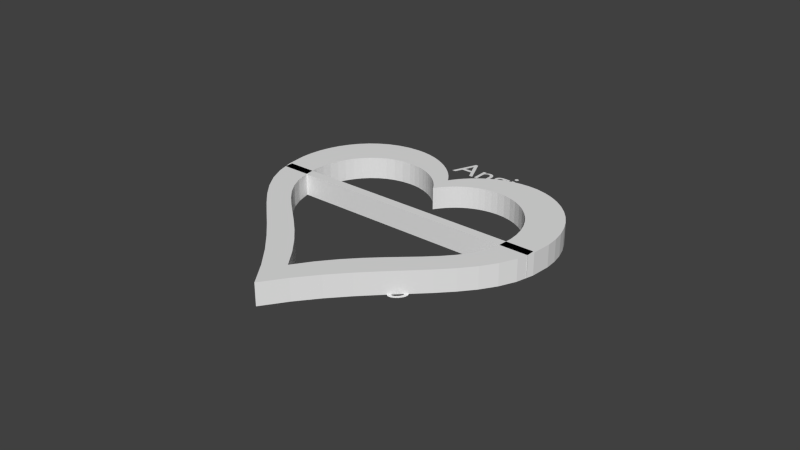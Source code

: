 # Source: heart.blend  (saved by Blender 2.71.0; exported with 4.5.12 LTS)
import bpy
from mathutils import Matrix  # noqa: F401  (used for matrix-valued properties, if any)

bpy.ops.wm.read_factory_settings(use_empty=True)
scene = bpy.context.scene
scene.name = 'Scene'

# ---- collections
col_collection_1 = bpy.data.collections.new('Collection 1'); scene.collection.children.link(col_collection_1)

# ---- world
world_world = bpy.data.worlds.new('World'); scene.world = world_world
world_world.color = (0.05088, 0.05088, 0.05088)
world_world.use_sun_shadow = False
world_world.sun_shadow_jitter_overblur = 0.0
world_world.cycles.sampling_method = 'MANUAL'
world_world.cycles.sample_map_resolution = 256

# ---- meshes
me_cube_001 = bpy.data.meshes.new('Cube.001')
me_cube_001.from_pydata([(-1.0, -1.0, -1.0), (-1.0, 1.0, -1.0), (1.0, 1.0, -1.0), (1.0, -1.0, -1.0), (-1.0, -1.0, 1.0), (-1.0, 1.0, 1.0), (1.0, 1.0, 1.0), (1.0, -1.0, 1.0)], [], [(4, 5, 1, 0), (5, 6, 2, 1), (6, 7, 3, 2), (7, 4, 0, 3), (0, 1, 2, 3), (7, 6, 5, 4)])
me_cube_001.use_remesh_preserve_volume = False
me_cube_001.use_remesh_preserve_attributes = False
me_cube_001.use_mirror_vertex_groups = False
me_cube_001.update()
me_heart = bpy.data.meshes.new('Heart')
me_heart.from_pydata([(-26.83, 49.72, 2.0), (-20.08, 49.85, 2.0), (-22.88, 50.0, 2.0), (20.1, 49.84, 2.0), (26.58, 49.74, 2.0), (23.12, 50.0, 2.0), (-17.42, 49.4, 2.0), (17.3, 49.39, 2.0), (29.96, 48.97, 2.0), (-30.54, 48.91, 2.0), (-14.89, 48.71, 2.0), (14.7, 48.68, 2.0), (33.21, 47.73, 2.0), (-33.98, 47.6, 2.0), (-12.52, 47.8, 2.0), (12.31, 47.76, 2.0), (-10.3, 46.7, 2.0), (10.11, 46.65, 2.0), (36.3, 46.05, 2.0), (-37.14, 45.84, 2.0), (-8.242, 45.46, 2.0), (8.111, 45.39, 2.0), (39.17, 43.96, 2.0), (-40.0, 43.68, 2.0), (-6.364, 44.1, 2.0), (6.304, 44.02, 2.0), (-4.671, 42.66, 2.0), (4.687, 42.58, 2.0), (41.8, 41.49, 2.0), (-42.54, 41.13, 2.0), (-3.174, 41.18, 2.0), (3.257, 41.1, 2.0), (44.13, 38.66, 2.0), (-1.881, 39.69, 2.0), (-44.74, 38.26, 2.0), (-18.03, 39.41, 2.0), (2.01, 39.63, 2.0), (18.22, 39.41, 2.0), (-15.83, 39.29, 2.0), (-0.8023, 38.22, 2.0), (0.9429, 38.18, 2.0), (15.85, 39.28, 2.0), (-21.15, 39.19, 2.0), (20.95, 39.2, 2.0), (-13.73, 38.94, 2.0), (13.64, 38.93, 2.0), (23.61, 38.6, 2.0), (-24.07, 38.55, 2.0), (-11.74, 38.39, 2.0), (11.59, 38.37, 2.0), (46.14, 35.52, 2.0), (26.18, 37.62, 2.0), (-26.78, 37.52, 2.0), (-9.866, 37.67, 2.0), (9.701, 37.64, 2.0), (-46.58, 35.1, 2.0), (0.0532, 36.81, 2.0), (-8.115, 36.81, 2.0), (7.97, 36.77, 2.0), (28.61, 36.3, 2.0), (-29.27, 36.13, 2.0), (-6.496, 35.83, 2.0), (6.394, 35.78, 2.0), (30.87, 34.65, 2.0), (-31.53, 34.42, 2.0), (-5.015, 34.76, 2.0), (4.97, 34.7, 2.0), (47.76, 32.09, 2.0), (-48.05, 31.69, 2.0), (-3.681, 33.63, 2.0), (3.696, 33.56, 2.0), (32.94, 32.7, 2.0), (-33.53, 32.42, 2.0), (-2.501, 32.46, 2.0), (2.568, 32.4, 2.0), (34.78, 30.48, 2.0), (-1.481, 31.28, 2.0), (-35.26, 30.16, 2.0), (1.585, 31.23, 2.0), (48.98, 28.4, 2.0), (-49.12, 28.07, 2.0), (-0.6308, 30.13, 2.0), (0.7447, 30.1, 2.0), (36.36, 28.0, 2.0), (-36.72, 27.67, 2.0), (0.04351, 29.02, 2.0), (49.74, 24.48, 2.0), (-49.78, 24.28, 2.0), (37.65, 25.29, 2.0), (-37.87, 24.98, 2.0), (38.6, 22.39, 2.0), (-38.72, 22.13, 2.0), (50.0, 20.37, 2.0), (-50.0, 20.37, 2.0), (39.2, 19.3, 2.0), (-39.23, 19.14, 2.0), (-49.46, 13.46, 2.0), (49.44, 13.56, 2.0), (39.41, 16.06, 2.0), (-39.41, 16.06, 2.0), (-38.98, 10.66, 2.0), (38.96, 10.73, 2.0), (47.83, 7.481, 2.0), (-47.91, 7.366, 2.0), (37.69, 6.074, 2.0), (-37.76, 5.983, 2.0), (45.28, 1.97, 2.0), (-45.46, 1.895, 2.0), (35.69, 1.924, 2.0), (-35.83, 1.866, 2.0), (41.93, -3.145, 2.0), (33.05, -1.863, 2.0), (-42.21, -3.137, 2.0), (-33.27, -1.856, 2.0), (-30.16, -5.347, 2.0), (29.86, -5.437, 2.0), (-38.27, -7.917, 2.0), (37.88, -8.031, 2.0), (-26.59, -8.771, 2.0), (26.22, -8.947, 2.0), (-33.73, -12.63, 2.0), (33.26, -12.86, 2.0), (-22.63, -12.29, 2.0), (22.21, -12.54, 2.0), (-18.37, -16.07, 2.0), (17.94, -16.38, 2.0), (-28.71, -17.47, 2.0), (28.18, -17.79, 2.0), (-13.89, -20.27, 2.0), (13.5, -20.59, 2.0), (-23.3, -22.61, 2.0), (22.76, -23.0, 2.0), (-9.271, -25.05, 2.0), (8.97, -25.34, 2.0), (-17.62, -28.25, 2.0), (17.12, -28.66, 2.0), (-4.6, -30.59, 2.0), (4.454, -30.77, 2.0), (-11.76, -34.57, 2.0), (11.38, -34.94, 2.0), (0.04351, -37.04, 2.0), (-5.838, -41.76, 2.0), (5.649, -41.99, 2.0), (0.0532, -50.0, 2.0), (-20.08, 49.85, 0.0), (-26.83, 49.72, 0.0), (-22.88, 50.0, 0.0), (26.58, 49.74, 0.0), (20.1, 49.84, 0.0), (23.12, 50.0, 0.0), (-17.42, 49.4, 0.0), (17.3, 49.39, 0.0), (29.96, 48.97, 0.0), (-30.54, 48.91, 0.0), (-14.89, 48.71, 0.0), (14.7, 48.68, 0.0), (33.21, 47.73, 0.0), (-33.98, 47.6, 0.0), (-12.52, 47.8, 0.0), (12.31, 47.76, 0.0), (-10.3, 46.7, 0.0), (10.11, 46.65, 0.0), (36.3, 46.05, 0.0), (-37.14, 45.84, 0.0), (-8.242, 45.46, 0.0), (8.111, 45.39, 0.0), (39.17, 43.96, 0.0), (-40.0, 43.68, 0.0), (-6.364, 44.1, 0.0), (6.304, 44.02, 0.0), (-4.671, 42.66, 0.0), (4.687, 42.58, 0.0), (41.8, 41.49, 0.0), (-42.54, 41.13, 0.0), (-3.174, 41.18, 0.0), (3.257, 41.1, 0.0), (44.13, 38.66, 0.0), (-1.881, 39.69, 0.0), (-18.03, 39.41, 0.0), (-44.74, 38.26, 0.0), (18.22, 39.41, 0.0), (2.01, 39.63, 0.0), (-15.83, 39.29, 0.0), (-0.8023, 38.22, 0.0), (15.85, 39.28, 0.0), (0.9429, 38.18, 0.0), (-21.15, 39.19, 0.0), (20.95, 39.2, 0.0), (-13.73, 38.94, 0.0), (13.64, 38.93, 0.0), (23.61, 38.6, 0.0), (-24.07, 38.55, 0.0), (-11.74, 38.39, 0.0), (11.59, 38.37, 0.0), (46.14, 35.52, 0.0), (26.18, 37.62, 0.0), (-26.78, 37.52, 0.0), (-9.866, 37.67, 0.0), (9.701, 37.64, 0.0), (-46.58, 35.1, 0.0), (0.0532, 36.81, 0.0), (-8.115, 36.81, 0.0), (7.97, 36.77, 0.0), (28.61, 36.3, 0.0), (-29.27, 36.13, 0.0), (-6.496, 35.83, 0.0), (6.394, 35.78, 0.0), (30.87, 34.65, 0.0), (-31.53, 34.42, 0.0), (-5.015, 34.76, 0.0), (4.97, 34.7, 0.0), (47.76, 32.09, 0.0), (-48.05, 31.69, 0.0), (-3.681, 33.63, 0.0), (3.696, 33.56, 0.0), (32.94, 32.7, 0.0), (-33.53, 32.42, 0.0), (-2.501, 32.46, 0.0), (2.568, 32.4, 0.0), (34.78, 30.48, 0.0), (-1.481, 31.28, 0.0), (-35.26, 30.16, 0.0), (1.585, 31.23, 0.0), (48.98, 28.4, 0.0), (-49.12, 28.07, 0.0), (-0.6308, 30.13, 0.0), (0.7447, 30.1, 0.0), (36.36, 28.0, 0.0), (-36.72, 27.67, 0.0), (0.04351, 29.02, 0.0), (49.74, 24.48, 0.0), (-49.78, 24.28, 0.0), (37.65, 25.29, 0.0), (-37.87, 24.98, 0.0), (38.6, 22.39, 0.0), (-38.72, 22.13, 0.0), (50.0, 20.37, 0.0), (-50.0, 20.37, 0.0), (39.2, 19.3, 0.0), (-39.23, 19.14, 0.0), (-49.46, 13.46, 0.0), (49.44, 13.56, 0.0), (39.41, 16.06, 0.0), (-39.41, 16.06, 0.0), (-38.98, 10.66, 0.0), (38.96, 10.73, 0.0), (47.83, 7.481, 0.0), (-47.91, 7.366, 0.0), (37.69, 6.074, 0.0), (-37.76, 5.983, 0.0), (45.28, 1.97, 0.0), (-45.46, 1.895, 0.0), (35.69, 1.924, 0.0), (-35.83, 1.866, 0.0), (41.93, -3.145, 0.0), (33.05, -1.863, 0.0), (-42.21, -3.137, 0.0), (-33.27, -1.856, 0.0), (-30.16, -5.347, 0.0), (29.86, -5.437, 0.0), (-38.27, -7.917, 0.0), (37.88, -8.031, 0.0), (-26.59, -8.771, 0.0), (26.22, -8.947, 0.0), (-33.73, -12.63, 0.0), (33.26, -12.86, 0.0), (-22.63, -12.29, 0.0), (22.21, -12.54, 0.0), (-18.37, -16.07, 0.0), (17.94, -16.38, 0.0), (-28.71, -17.47, 0.0), (28.18, -17.79, 0.0), (-13.89, -20.27, 0.0), (13.5, -20.59, 0.0), (-23.3, -22.61, 0.0), (22.76, -23.0, 0.0), (-9.271, -25.05, 0.0), (8.97, -25.34, 0.0), (-17.62, -28.25, 0.0), (17.12, -28.66, 0.0), (-4.6, -30.59, 0.0), (4.454, -30.77, 0.0), (-11.76, -34.57, 0.0), (11.38, -34.94, 0.0), (0.04351, -37.04, 0.0), (-5.838, -41.76, 0.0), (5.649, -41.99, 0.0), (0.0532, -50.0, 0.0)], [], [(0, 1, 2), (3, 4, 5), (0, 6, 1), (7, 4, 3), (7, 8, 4), (9, 6, 0), (9, 10, 6), (11, 8, 7), (11, 12, 8), (13, 10, 9), (13, 14, 10), (15, 12, 11), (13, 16, 14), (17, 12, 15), (17, 18, 12), (19, 16, 13), (19, 20, 16), (21, 18, 17), (21, 22, 18), (23, 20, 19), (23, 24, 20), (25, 22, 21), (23, 26, 24), (27, 22, 25), (27, 28, 22), (29, 26, 23), (29, 30, 26), (31, 28, 27), (31, 32, 28), (29, 33, 30), (34, 35, 29), (35, 33, 29), (36, 37, 31), (37, 32, 31), (35, 38, 33), (38, 39, 33), (40, 41, 36), (41, 37, 36), (34, 42, 35), (43, 32, 37), (44, 39, 38), (40, 45, 41), (46, 32, 43), (34, 47, 42), (48, 39, 44), (40, 49, 45), (46, 50, 32), (51, 50, 46), (34, 52, 47), (53, 39, 48), (40, 54, 49), (55, 52, 34), (53, 56, 39), (54, 40, 56), (57, 56, 53), (56, 58, 54), (59, 50, 51), (55, 60, 52), (57, 58, 56), (61, 58, 57), (61, 62, 58), (63, 50, 59), (55, 64, 60), (65, 62, 61), (65, 66, 62), (63, 67, 50), (68, 64, 55), (69, 66, 65), (69, 70, 66), (71, 67, 63), (68, 72, 64), (73, 70, 69), (73, 74, 70), (75, 67, 71), (76, 74, 73), (68, 77, 72), (76, 78, 74), (75, 79, 67), (80, 77, 68), (81, 78, 76), (81, 82, 78), (83, 79, 75), (80, 84, 77), (85, 82, 81), (83, 86, 79), (87, 84, 80), (88, 86, 83), (87, 89, 84), (90, 86, 88), (87, 91, 89), (90, 92, 86), (93, 91, 87), (94, 92, 90), (93, 95, 91), (96, 95, 93), (94, 97, 92), (98, 97, 94), (96, 99, 95), (96, 100, 99), (101, 97, 98), (101, 102, 97), (103, 100, 96), (104, 102, 101), (103, 105, 100), (104, 106, 102), (107, 105, 103), (108, 106, 104), (107, 109, 105), (108, 110, 106), (111, 110, 108), (112, 109, 107), (112, 113, 109), (112, 114, 113), (115, 110, 111), (116, 114, 112), (115, 117, 110), (116, 118, 114), (119, 117, 115), (120, 118, 116), (119, 121, 117), (120, 122, 118), (123, 121, 119), (120, 124, 122), (125, 121, 123), (126, 124, 120), (125, 127, 121), (126, 128, 124), (129, 127, 125), (130, 128, 126), (129, 131, 127), (130, 132, 128), (133, 131, 129), (134, 132, 130), (133, 135, 131), (134, 136, 132), (137, 135, 133), (138, 136, 134), (137, 139, 135), (138, 140, 136), (140, 139, 137), (141, 140, 138), (140, 142, 139), (141, 142, 140), (143, 142, 141), (144, 145, 146), (147, 148, 149), (150, 145, 144), (147, 151, 148), (152, 151, 147), (150, 153, 145), (154, 153, 150), (152, 155, 151), (156, 155, 152), (154, 157, 153), (158, 157, 154), (156, 159, 155), (160, 157, 158), (156, 161, 159), (162, 161, 156), (160, 163, 157), (164, 163, 160), (162, 165, 161), (166, 165, 162), (164, 167, 163), (168, 167, 164), (166, 169, 165), (170, 167, 168), (166, 171, 169), (172, 171, 166), (170, 173, 167), (174, 173, 170), (172, 175, 171), (176, 175, 172), (177, 173, 174), (178, 179, 173), (177, 178, 173), (180, 181, 175), (176, 180, 175), (182, 178, 177), (183, 182, 177), (184, 185, 181), (180, 184, 181), (186, 179, 178), (176, 187, 180), (183, 188, 182), (189, 185, 184), (176, 190, 187), (191, 179, 186), (183, 192, 188), (193, 185, 189), (194, 190, 176), (194, 195, 190), (196, 179, 191), (183, 197, 192), (198, 185, 193), (196, 199, 179), (200, 197, 183), (198, 200, 185), (200, 201, 197), (202, 200, 198), (194, 203, 195), (204, 199, 196), (202, 201, 200), (202, 205, 201), (206, 205, 202), (194, 207, 203), (208, 199, 204), (206, 209, 205), (210, 209, 206), (211, 207, 194), (208, 212, 199), (210, 213, 209), (214, 213, 210), (211, 215, 207), (216, 212, 208), (214, 217, 213), (218, 217, 214), (211, 219, 215), (218, 220, 217), (221, 212, 216), (222, 220, 218), (223, 219, 211), (221, 224, 212), (222, 225, 220), (226, 225, 222), (223, 227, 219), (228, 224, 221), (226, 229, 225), (230, 227, 223), (228, 231, 224), (230, 232, 227), (233, 231, 228), (230, 234, 232), (235, 231, 233), (236, 234, 230), (235, 237, 231), (236, 238, 234), (239, 237, 235), (239, 240, 237), (241, 238, 236), (241, 242, 238), (243, 240, 239), (244, 240, 243), (241, 245, 242), (246, 245, 241), (244, 247, 240), (246, 248, 245), (249, 247, 244), (250, 248, 246), (249, 251, 247), (250, 252, 248), (253, 251, 249), (254, 252, 250), (254, 255, 252), (253, 256, 251), (257, 256, 253), (258, 256, 257), (254, 259, 255), (258, 260, 256), (261, 259, 254), (262, 260, 258), (261, 263, 259), (262, 264, 260), (265, 263, 261), (266, 264, 262), (265, 267, 263), (268, 264, 266), (265, 269, 267), (268, 270, 264), (271, 269, 265), (272, 270, 268), (271, 273, 269), (272, 274, 270), (275, 273, 271), (276, 274, 272), (275, 277, 273), (276, 278, 274), (279, 277, 275), (280, 278, 276), (279, 281, 277), (280, 282, 278), (283, 281, 279), (284, 282, 280), (283, 284, 281), (284, 285, 282), (286, 284, 283), (286, 285, 284), (286, 287, 285), (40, 36, 181), (181, 185, 40), (36, 31, 175), (175, 181, 36), (31, 27, 171), (171, 175, 31), (27, 25, 169), (169, 171, 27), (25, 21, 165), (165, 169, 25), (21, 17, 161), (161, 165, 21), (17, 15, 159), (159, 161, 17), (15, 11, 155), (155, 159, 15), (11, 7, 151), (151, 155, 11), (7, 3, 148), (148, 151, 7), (3, 5, 149), (149, 148, 3), (5, 4, 147), (147, 149, 5), (4, 8, 152), (152, 147, 4), (8, 12, 156), (156, 152, 8), (12, 18, 162), (162, 156, 12), (18, 22, 166), (166, 162, 18), (22, 28, 172), (172, 166, 22), (28, 32, 176), (176, 172, 28), (32, 50, 194), (194, 176, 32), (50, 67, 211), (211, 194, 50), (67, 79, 223), (223, 211, 67), (79, 86, 230), (230, 223, 79), (86, 92, 236), (236, 230, 86), (92, 97, 241), (241, 236, 92), (97, 102, 246), (246, 241, 97), (102, 106, 250), (250, 246, 102), (106, 110, 254), (254, 250, 106), (110, 117, 261), (261, 254, 110), (117, 121, 265), (265, 261, 117), (121, 127, 271), (271, 265, 121), (127, 131, 275), (275, 271, 127), (131, 135, 279), (279, 275, 131), (135, 139, 283), (283, 279, 135), (139, 142, 286), (286, 283, 139), (142, 143, 287), (287, 286, 142), (143, 141, 285), (285, 287, 143), (141, 138, 282), (282, 285, 141), (138, 134, 278), (278, 282, 138), (134, 130, 274), (274, 278, 134), (130, 126, 270), (270, 274, 130), (126, 120, 264), (264, 270, 126), (120, 116, 260), (260, 264, 120), (116, 112, 256), (256, 260, 116), (112, 107, 251), (251, 256, 112), (107, 103, 247), (247, 251, 107), (103, 96, 240), (240, 247, 103), (96, 93, 237), (237, 240, 96), (93, 87, 231), (231, 237, 93), (87, 80, 224), (224, 231, 87), (80, 68, 212), (212, 224, 80), (68, 55, 199), (199, 212, 68), (55, 34, 179), (179, 199, 55), (34, 29, 173), (173, 179, 34), (29, 23, 167), (167, 173, 29), (23, 19, 163), (163, 167, 23), (19, 13, 157), (157, 163, 19), (13, 9, 153), (153, 157, 13), (9, 0, 145), (145, 153, 9), (0, 2, 146), (146, 145, 0), (2, 1, 144), (144, 146, 2), (1, 6, 150), (150, 144, 1), (6, 10, 154), (154, 150, 6), (10, 14, 158), (158, 154, 10), (14, 16, 160), (160, 158, 14), (16, 20, 164), (164, 160, 16), (20, 24, 168), (168, 164, 20), (24, 26, 170), (170, 168, 24), (26, 30, 174), (174, 170, 26), (30, 33, 177), (177, 174, 30), (33, 39, 183), (183, 177, 33), (39, 56, 200), (200, 183, 39), (56, 40, 185), (185, 200, 56), (100, 105, 249), (249, 244, 100), (105, 109, 253), (253, 249, 105), (109, 113, 257), (257, 253, 109), (113, 114, 258), (258, 257, 113), (114, 118, 262), (262, 258, 114), (118, 122, 266), (266, 262, 118), (122, 124, 268), (268, 266, 122), (124, 128, 272), (272, 268, 124), (128, 132, 276), (276, 272, 128), (132, 136, 280), (280, 276, 132), (136, 140, 284), (284, 280, 136), (140, 137, 281), (281, 284, 140), (137, 133, 277), (277, 281, 137), (133, 129, 273), (273, 277, 133), (129, 125, 269), (269, 273, 129), (125, 123, 267), (267, 269, 125), (123, 119, 263), (263, 267, 123), (119, 115, 259), (259, 263, 119), (115, 111, 255), (255, 259, 115), (111, 108, 252), (252, 255, 111), (108, 104, 248), (248, 252, 108), (104, 101, 245), (245, 248, 104), (101, 98, 242), (242, 245, 101), (98, 94, 238), (238, 242, 98), (94, 90, 234), (234, 238, 94), (90, 88, 232), (232, 234, 90), (88, 83, 227), (227, 232, 88), (83, 75, 219), (219, 227, 83), (75, 71, 215), (215, 219, 75), (71, 63, 207), (207, 215, 71), (63, 59, 203), (203, 207, 63), (59, 51, 195), (195, 203, 59), (51, 46, 190), (190, 195, 51), (46, 43, 187), (187, 190, 46), (43, 37, 180), (180, 187, 43), (37, 41, 184), (184, 180, 37), (41, 45, 189), (189, 184, 41), (45, 49, 193), (193, 189, 45), (49, 54, 198), (198, 193, 49), (54, 58, 202), (202, 198, 54), (58, 62, 206), (206, 202, 58), (62, 66, 210), (210, 206, 62), (66, 70, 214), (214, 210, 66), (70, 74, 218), (218, 214, 70), (74, 78, 222), (222, 218, 74), (78, 82, 226), (226, 222, 78), (82, 85, 229), (229, 226, 82), (85, 81, 225), (225, 229, 85), (81, 76, 220), (220, 225, 81), (76, 73, 217), (217, 220, 76), (73, 69, 213), (213, 217, 73), (69, 65, 209), (209, 213, 69), (65, 61, 205), (205, 209, 65), (61, 57, 201), (201, 205, 61), (57, 53, 197), (197, 201, 57), (53, 48, 192), (192, 197, 53), (48, 44, 188), (188, 192, 48), (44, 38, 182), (182, 188, 44), (38, 35, 178), (178, 182, 38), (35, 42, 186), (186, 178, 35), (42, 47, 191), (191, 186, 42), (47, 52, 196), (196, 191, 47), (52, 60, 204), (204, 196, 52), (60, 64, 208), (208, 204, 60), (64, 72, 216), (216, 208, 64), (72, 77, 221), (221, 216, 72), (77, 84, 228), (228, 221, 77), (84, 89, 233), (233, 228, 84), (89, 91, 235), (235, 233, 89), (91, 95, 239), (239, 235, 91), (95, 99, 243), (243, 239, 95), (99, 100, 244), (244, 243, 99)])
me_heart.use_remesh_preserve_volume = False
me_heart.use_remesh_preserve_attributes = False
me_heart.use_mirror_vertex_groups = False
me_heart.update()

# ---- curves / text
txt_text = bpy.data.curves.new('Text', 'FONT')
txt_text.dimensions = '2D'
txt_text.body = 'Angie'
txt_text.use_path_clamp = True
txt_text.bevel_resolution = 0
txt_text_001 = bpy.data.curves.new('Text.001', 'FONT')
txt_text_001.dimensions = '2D'
txt_text_001.body = 'Angie'
txt_text_001.use_path_clamp = True
txt_text_001.bevel_resolution = 0

# ---- objects
ob_cube = bpy.data.objects.new('Cube', me_cube_001)
ob_text = bpy.data.objects.new('Text', txt_text)
ob_heart = bpy.data.objects.new('Heart', me_heart)
ob_text_001 = bpy.data.objects.new('Text.001', txt_text_001)

# ---- transforms, parenting, visibility, modifiers, constraints
ob_cube.location = (0.0, 0.0, 2.5)
ob_cube.scale = (32.0, 1.0, 2.5)
ob_cube.hide_viewport = True
ob_cube.lineart.crease_threshold = 0.0
ob_text.location = (7.22, -30.25, 0.0)
ob_text.rotation_euler = (0.0, -0.0, 0.818)
ob_text.scale = (9.73, 9.73, 9.73)
ob_text.lineart.crease_threshold = 0.0
ob_heart.location = (0.0, -8.146, 0.0)
ob_heart.scale = (0.6554, 0.6554, 2.5)
ob_heart.hide_viewport = True
ob_heart.lineart.crease_threshold = 0.0
ob_text_001.location = (-7.977, 28.21, 0.8384)
ob_text_001.scale = (8.423, 8.423, 8.423)
ob_text_001.lineart.crease_threshold = 0.0

# ---- collection membership
col_collection_1.objects.link(ob_cube)
col_collection_1.objects.link(ob_text)
col_collection_1.objects.link(ob_heart)
col_collection_1.objects.link(ob_text_001)

# ---- scene / render settings (as saved in the file)
scene.frame_start = 1; scene.frame_end = 250; scene.frame_set(1)
scene.render.engine = 'BLENDER_EEVEE_NEXT'
scene.render.resolution_percentage = 50
scene.render.dither_intensity = 0.0
scene.cycles.use_denoising = False
scene.cycles.samples = 10
scene.cycles.sampling_pattern = 'TABULATED_SOBOL'
scene.cycles.light_sampling_threshold = 0.0
scene.cycles.use_adaptive_sampling = False
scene.cycles.use_light_tree = False
scene.cycles.blur_glossy = 0.0
scene.cycles.volume_bounces = 1
scene.cycles.pixel_filter_type = 'GAUSSIAN'
scene.cycles.sample_clamp_indirect = 0.0
scene.view_settings.view_transform = 'Standard'
bpy.context.view_layer.update()

# ---- added for rendering (the .blend has no active camera and no usable light): camera, sun
cam_auto = bpy.data.cameras.new('AutoCamera')
cam_auto.lens = 50.0
cam_auto.sensor_width = 36.0
cam_auto.clip_end = 2296.86
ob_auto_camera = bpy.data.objects.new('AutoCamera', cam_auto)
scene.collection.objects.link(ob_auto_camera)
ob_auto_camera.location = (130.876, -157.051, 105.201)
ob_auto_camera.rotation_euler = (1.09748, -7.21219e-08, 0.694738)
scene.camera = ob_auto_camera
light_auto_sun = bpy.data.lights.new('AutoSun', 'SUN')
light_auto_sun.energy = 3.0
light_auto_sun.angle = 0.0523599
ob_auto_sun = bpy.data.objects.new('AutoSun', light_auto_sun)
scene.collection.objects.link(ob_auto_sun)
ob_auto_sun.rotation_euler = (0.872665, 0.174533, 0.523599)
bpy.context.view_layer.update()

